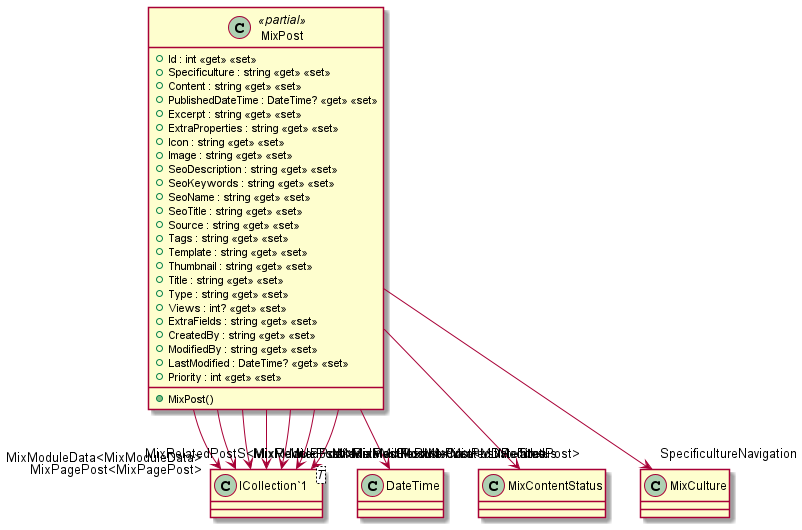

The diagram above was rendered by PlantUML. Its source (embedded in the PNG):
@startuml
class MixPost <<partial>> {
    + MixPost()
    + Id : int <<get>> <<set>>
    + Specificulture : string <<get>> <<set>>
    + Content : string <<get>> <<set>>
    + PublishedDateTime : DateTime? <<get>> <<set>>
    + Excerpt : string <<get>> <<set>>
    + ExtraProperties : string <<get>> <<set>>
    + Icon : string <<get>> <<set>>
    + Image : string <<get>> <<set>>
    + SeoDescription : string <<get>> <<set>>
    + SeoKeywords : string <<get>> <<set>>
    + SeoName : string <<get>> <<set>>
    + SeoTitle : string <<get>> <<set>>
    + Source : string <<get>> <<set>>
    + Tags : string <<get>> <<set>>
    + Template : string <<get>> <<set>>
    + Thumbnail : string <<get>> <<set>>
    + Title : string <<get>> <<set>>
    + Type : string <<get>> <<set>>
    + Views : int? <<get>> <<set>>
    + ExtraFields : string <<get>> <<set>>
    + CreatedBy : string <<get>> <<set>>
    + ModifiedBy : string <<get>> <<set>>
    + LastModified : DateTime? <<get>> <<set>>
    + Priority : int <<get>> <<set>>
}
class "ICollection`1"<T> {
}
MixPost --> "CreatedDateTime" DateTime
MixPost --> "Status" MixContentStatus
MixPost --> "SpecificultureNavigation" MixCulture
MixPost --> "MixModuleData<MixModuleData>" "ICollection`1"
MixPost --> "MixModulePost<MixModulePost>" "ICollection`1"
MixPost --> "MixPagePost<MixPagePost>" "ICollection`1"
MixPost --> "MixPostMedia<MixPostMedia>" "ICollection`1"
MixPost --> "MixPostModule<MixPostModule>" "ICollection`1"
MixPost --> "MixRelatedPostMixPost<MixRelatedPost>" "ICollection`1"
MixPost --> "MixRelatedPostS<MixRelatedPost>" "ICollection`1"
@enduml